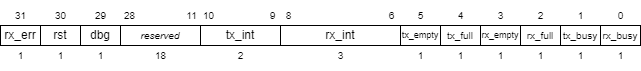

The diagram above was exported from draw.io. Its source (the exported page's mxGraphModel, read from the mxfile embedded in the PNG):
<mxGraphModel dx="1000" dy="596" grid="1" gridSize="10" guides="1" tooltips="1" connect="1" arrows="1" fold="1" page="1" pageScale="1" pageWidth="1100" pageHeight="850" background="#ffffff" math="0" shadow="0">
  <root>
    <mxCell id="0" />
    <mxCell id="1" parent="0" />
    <mxCell id="9" value="0" style="text;html=1;align=center;verticalAlign=middle;resizable=0;points=[];autosize=1;strokeColor=none;fillColor=none;fontSize=10;" parent="1" vertex="1">
      <mxGeometry x="845" y="475" width="30" height="30" as="geometry" />
    </mxCell>
    <mxCell id="18" value="&lt;i&gt;reserved&lt;/i&gt;" style="rounded=0;whiteSpace=wrap;html=1;fontSize=10;" parent="1" vertex="1">
      <mxGeometry x="360" y="500" width="80" height="20" as="geometry" />
    </mxCell>
    <mxCell id="20" value="31" style="text;html=1;align=center;verticalAlign=middle;resizable=0;points=[];autosize=1;strokeColor=none;fillColor=none;fontSize=10;" parent="1" vertex="1">
      <mxGeometry x="245" y="475" width="30" height="30" as="geometry" />
    </mxCell>
    <mxCell id="27" value="tx_busy" style="rounded=0;whiteSpace=wrap;html=1;fontSize=10;" parent="1" vertex="1">
      <mxGeometry x="800" y="500" width="40" height="20" as="geometry" />
    </mxCell>
    <mxCell id="28" value="rx_busy" style="rounded=0;whiteSpace=wrap;html=1;fontSize=10;" parent="1" vertex="1">
      <mxGeometry x="840" y="500" width="40" height="20" as="geometry" />
    </mxCell>
    <mxCell id="29" value="rx_full" style="rounded=0;whiteSpace=wrap;html=1;fontSize=10;" parent="1" vertex="1">
      <mxGeometry x="760" y="500" width="40" height="20" as="geometry" />
    </mxCell>
    <mxCell id="30" value="rx_empty" style="rounded=0;whiteSpace=wrap;html=1;fontSize=9;" parent="1" vertex="1">
      <mxGeometry x="720" y="500" width="40" height="20" as="geometry" />
    </mxCell>
    <mxCell id="31" value="tx_full" style="rounded=0;whiteSpace=wrap;html=1;fontSize=10;" parent="1" vertex="1">
      <mxGeometry x="680" y="500" width="40" height="20" as="geometry" />
    </mxCell>
    <mxCell id="32" value="tx_empty" style="rounded=0;whiteSpace=wrap;html=1;fontSize=9;" parent="1" vertex="1">
      <mxGeometry x="640" y="500" width="40" height="20" as="geometry" />
    </mxCell>
    <mxCell id="36" value="rst" style="rounded=0;whiteSpace=wrap;html=1;fontSize=12;" parent="1" vertex="1">
      <mxGeometry x="280" y="500" width="40" height="20" as="geometry" />
    </mxCell>
    <mxCell id="37" value="rx_err" style="rounded=0;whiteSpace=wrap;html=1;fontSize=12;" parent="1" vertex="1">
      <mxGeometry x="240" y="500" width="40" height="20" as="geometry" />
    </mxCell>
    <mxCell id="38" value="tx_int" style="rounded=0;whiteSpace=wrap;html=1;fontSize=12;" parent="1" vertex="1">
      <mxGeometry x="440" y="500" width="80" height="20" as="geometry" />
    </mxCell>
    <mxCell id="40" value="rx_int" style="rounded=0;whiteSpace=wrap;html=1;fontSize=12;" parent="1" vertex="1">
      <mxGeometry x="520" y="500" width="120" height="20" as="geometry" />
    </mxCell>
    <mxCell id="41" value="1" style="text;html=1;align=center;verticalAlign=middle;resizable=0;points=[];autosize=1;strokeColor=none;fillColor=none;fontSize=10;" parent="1" vertex="1">
      <mxGeometry x="845" y="515" width="30" height="30" as="geometry" />
    </mxCell>
    <mxCell id="42" value="1" style="text;html=1;align=center;verticalAlign=middle;resizable=0;points=[];autosize=1;strokeColor=none;fillColor=none;fontSize=10;" parent="1" vertex="1">
      <mxGeometry x="805" y="475" width="30" height="30" as="geometry" />
    </mxCell>
    <mxCell id="43" value="1" style="text;html=1;align=center;verticalAlign=middle;resizable=0;points=[];autosize=1;strokeColor=none;fillColor=none;fontSize=10;" parent="1" vertex="1">
      <mxGeometry x="805" y="515" width="30" height="30" as="geometry" />
    </mxCell>
    <mxCell id="44" value="1" style="text;html=1;align=center;verticalAlign=middle;resizable=0;points=[];autosize=1;strokeColor=none;fillColor=none;fontSize=10;" parent="1" vertex="1">
      <mxGeometry x="765" y="515" width="30" height="30" as="geometry" />
    </mxCell>
    <mxCell id="45" value="1" style="text;html=1;align=center;verticalAlign=middle;resizable=0;points=[];autosize=1;strokeColor=none;fillColor=none;fontSize=10;" parent="1" vertex="1">
      <mxGeometry x="725" y="515" width="30" height="30" as="geometry" />
    </mxCell>
    <mxCell id="46" value="1" style="text;html=1;align=center;verticalAlign=middle;resizable=0;points=[];autosize=1;strokeColor=none;fillColor=none;fontSize=10;" parent="1" vertex="1">
      <mxGeometry x="685" y="515" width="30" height="30" as="geometry" />
    </mxCell>
    <mxCell id="47" value="1" style="text;html=1;align=center;verticalAlign=middle;resizable=0;points=[];autosize=1;strokeColor=none;fillColor=none;fontSize=10;" parent="1" vertex="1">
      <mxGeometry x="645" y="515" width="30" height="30" as="geometry" />
    </mxCell>
    <mxCell id="48" value="3" style="text;html=1;align=center;verticalAlign=middle;resizable=0;points=[];autosize=1;strokeColor=none;fillColor=none;fontSize=10;" parent="1" vertex="1">
      <mxGeometry x="565" y="515" width="30" height="30" as="geometry" />
    </mxCell>
    <mxCell id="49" value="2" style="text;html=1;align=center;verticalAlign=middle;resizable=0;points=[];autosize=1;strokeColor=none;fillColor=none;fontSize=10;" parent="1" vertex="1">
      <mxGeometry x="465" y="515" width="30" height="30" as="geometry" />
    </mxCell>
    <mxCell id="50" value="18" style="text;html=1;align=center;verticalAlign=middle;resizable=0;points=[];autosize=1;strokeColor=none;fillColor=none;fontSize=10;" parent="1" vertex="1">
      <mxGeometry x="385" y="515" width="30" height="30" as="geometry" />
    </mxCell>
    <mxCell id="51" value="1" style="text;html=1;align=center;verticalAlign=middle;resizable=0;points=[];autosize=1;strokeColor=none;fillColor=none;fontSize=10;" parent="1" vertex="1">
      <mxGeometry x="285" y="515" width="30" height="30" as="geometry" />
    </mxCell>
    <mxCell id="52" value="1" style="text;html=1;align=center;verticalAlign=middle;resizable=0;points=[];autosize=1;strokeColor=none;fillColor=none;fontSize=10;" parent="1" vertex="1">
      <mxGeometry x="245" y="515" width="30" height="30" as="geometry" />
    </mxCell>
    <mxCell id="53" value="2" style="text;html=1;align=center;verticalAlign=middle;resizable=0;points=[];autosize=1;strokeColor=none;fillColor=none;fontSize=10;" parent="1" vertex="1">
      <mxGeometry x="765" y="475" width="30" height="30" as="geometry" />
    </mxCell>
    <mxCell id="54" value="3" style="text;html=1;align=center;verticalAlign=middle;resizable=0;points=[];autosize=1;strokeColor=none;fillColor=none;fontSize=10;" parent="1" vertex="1">
      <mxGeometry x="725" y="475" width="30" height="30" as="geometry" />
    </mxCell>
    <mxCell id="55" value="4" style="text;html=1;align=center;verticalAlign=middle;resizable=0;points=[];autosize=1;strokeColor=none;fillColor=none;fontSize=10;" parent="1" vertex="1">
      <mxGeometry x="685" y="475" width="30" height="30" as="geometry" />
    </mxCell>
    <mxCell id="56" value="6" style="text;html=1;align=center;verticalAlign=middle;resizable=0;points=[];autosize=1;strokeColor=none;fillColor=none;fontSize=10;" parent="1" vertex="1">
      <mxGeometry x="616" y="475" width="30" height="30" as="geometry" />
    </mxCell>
    <mxCell id="58" value="5" style="text;html=1;align=center;verticalAlign=middle;resizable=0;points=[];autosize=1;strokeColor=none;fillColor=none;fontSize=10;" parent="1" vertex="1">
      <mxGeometry x="645" y="475" width="30" height="30" as="geometry" />
    </mxCell>
    <mxCell id="60" value="8" style="text;html=1;align=center;verticalAlign=middle;resizable=0;points=[];autosize=1;strokeColor=none;fillColor=none;fontSize=10;" parent="1" vertex="1">
      <mxGeometry x="513" y="475" width="30" height="30" as="geometry" />
    </mxCell>
    <mxCell id="61" value="9" style="text;html=1;align=center;verticalAlign=middle;resizable=0;points=[];autosize=1;strokeColor=none;fillColor=none;fontSize=10;" parent="1" vertex="1">
      <mxGeometry x="497" y="475" width="30" height="30" as="geometry" />
    </mxCell>
    <mxCell id="62" value="10" style="text;html=1;align=center;verticalAlign=middle;resizable=0;points=[];autosize=1;strokeColor=none;fillColor=none;fontSize=10;" parent="1" vertex="1">
      <mxGeometry x="433" y="475" width="30" height="30" as="geometry" />
    </mxCell>
    <mxCell id="63" value="29" style="text;html=1;align=center;verticalAlign=middle;resizable=0;points=[];autosize=1;strokeColor=none;fillColor=none;fontSize=10;" parent="1" vertex="1">
      <mxGeometry x="325" y="475" width="30" height="30" as="geometry" />
    </mxCell>
    <mxCell id="64" value="30" style="text;html=1;align=center;verticalAlign=middle;resizable=0;points=[];autosize=1;strokeColor=none;fillColor=none;fontSize=10;" parent="1" vertex="1">
      <mxGeometry x="285" y="475" width="30" height="30" as="geometry" />
    </mxCell>
    <mxCell id="65" value="dbg" style="rounded=0;whiteSpace=wrap;html=1;fontSize=12;" parent="1" vertex="1">
      <mxGeometry x="320" y="500" width="40" height="20" as="geometry" />
    </mxCell>
    <mxCell id="66" value="28" style="text;html=1;align=center;verticalAlign=middle;resizable=0;points=[];autosize=1;strokeColor=none;fillColor=none;fontSize=10;" parent="1" vertex="1">
      <mxGeometry x="354" y="475" width="30" height="30" as="geometry" />
    </mxCell>
    <mxCell id="68" value="1" style="text;html=1;align=center;verticalAlign=middle;resizable=0;points=[];autosize=1;strokeColor=none;fillColor=none;fontSize=10;" parent="1" vertex="1">
      <mxGeometry x="325" y="515" width="30" height="30" as="geometry" />
    </mxCell>
    <mxCell id="69" value="11" style="text;html=1;align=center;verticalAlign=middle;resizable=0;points=[];autosize=1;strokeColor=none;fillColor=none;fontSize=10;" parent="1" vertex="1">
      <mxGeometry x="416" y="475" width="30" height="30" as="geometry" />
    </mxCell>
  </root>
</mxGraphModel>